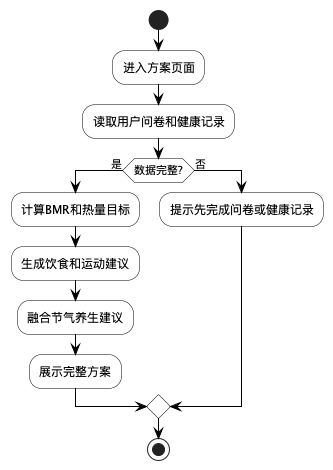

The diagram above was rendered by PlantUML. Its source (embedded in the PNG):
@startuml 个性化减脂方案模块流程图
' 图4-5 个性化减脂方案模块流程图（用户）

skinparam ActivityBackgroundColor white
skinparam ActivityBorderColor black
skinparam ArrowColor black
skinparam DiamondBackgroundColor white
skinparam DiamondBorderColor black

start
:进入方案页面;
:读取用户问卷和健康记录;
if (数据完整?) then (是)
  :计算BMR和热量目标;
  :生成饮食和运动建议;
  :融合节气养生建议;
  :展示完整方案;
else (否)
  :提示先完成问卷或健康记录;
endif
stop

@enduml